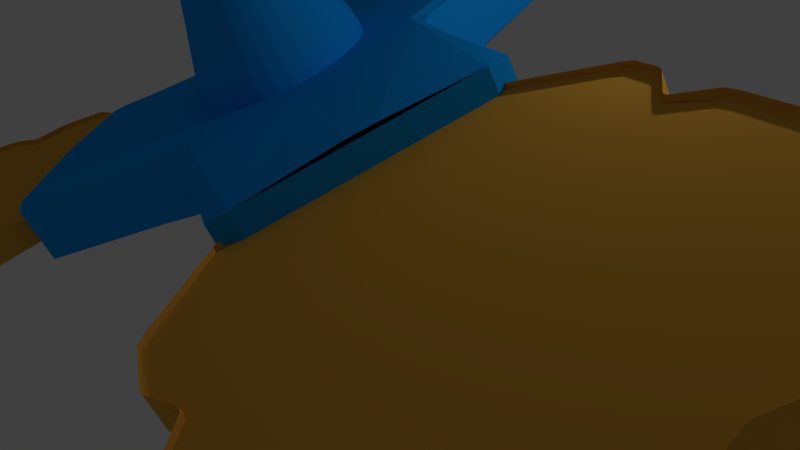# Source: Kreisel_2.blend  (saved by Blender 2.76.0; exported with 4.5.12 LTS)
import bpy
from mathutils import Matrix  # noqa: F401  (used for matrix-valued properties, if any)

bpy.ops.wm.read_factory_settings(use_empty=True)
scene = bpy.context.scene
scene.name = 'Scene'

# ---- collections
col_collection_1 = bpy.data.collections.new('Collection 1'); scene.collection.children.link(col_collection_1)

# ---- materials (node trees are filled in below, after node groups)
mat_material_003 = bpy.data.materials.new('Material.003')
mat_material_003.alpha_threshold = 0.0
mat_material_003.roughness = 0.5
mat_material_002 = bpy.data.materials.new('Material.002')
mat_material_002.alpha_threshold = 0.0
mat_material_002.diffuse_color = (0.007294, 0.3583, 1.0, 1.0)
mat_material_002.roughness = 0.5
mat_material = bpy.data.materials.new('Material')
mat_material.alpha_threshold = 0.0
mat_material.diffuse_color = (0.007, 0.358, 1.0, 1.0)
mat_material.roughness = 0.5
mat_material.line_color = (0.0, 0.0, 0.0, 1.0)

# ---- material node trees
mat_material_003.use_nodes = True; mat_material_003.node_tree.nodes.clear()
_N = mat_material_003.node_tree.nodes; _L = mat_material_003.node_tree.links
n0 = _N.new('ShaderNodeOutputMaterial'); n0.name = 'Material Output'; n0.location = (300, 300)
n1 = _N.new('ShaderNodeBsdfDiffuse'); n1.name = 'Diffuse BSDF'; n1.location = (10, 300)
n1.inputs[0].default_value = (0.8, 0.4083, 0.05533, 1.0)
_L.new(n1.outputs[0], n0.inputs[0])
n0.is_active_output = True

# ---- world
world_world = bpy.data.worlds.new('World'); scene.world = world_world
world_world.color = (0.05088, 0.05088, 0.05088)
world_world.use_sun_shadow = False
world_world.sun_shadow_jitter_overblur = 0.0
world_world.cycles.sampling_method = 'MANUAL'
world_world.cycles.sample_map_resolution = 256

# ---- cameras
cam_camera = bpy.data.cameras.new('Camera')
cam_camera.clip_end = 100.0
cam_camera.lens = 35.0
cam_camera.sensor_width = 32.0
cam_camera.sensor_height = 18.0
cam_camera.ortho_scale = 7.314
cam_camera.dof.focus_distance = 0.0

# ---- lights
light_lamp = bpy.data.lights.new('Lamp', 'POINT')
light_lamp.transmission_factor = 0.0
light_lamp.cutoff_distance = 30.0
light_lamp.energy = 100.0
light_lamp.shadow_buffer_clip_start = 1.001
light_lamp.shadow_soft_size = 0.1
light_lamp.shadow_maximum_resolution = 0.006
light_lamp.use_absolute_resolution = True
light_lamp.cycles.use_multiple_importance_sampling = False

# ---- meshes
me_plane_006 = bpy.data.meshes.new('Plane.006')
me_plane_006.from_pydata([(-3.939, 1.575, 0.0418), (-3.645, 3.045, 0.0722), (-4.258, 2.119, 0.05978), (-3.707, 1.179, 0.0287), (-2.297, 1.518, 0.01457), (-2.213, 2.038, 0.02564), (-3.21, 0.9825, 0.01619), (-3.291, 3.252, 0.07158), (-2.355, 2.293, 0.03396), (-2.558, 2.657, 0.04584), (-2.718, 2.945, 0.05522), (-4.323, 2.647, 0.07341), (-2.532, 2.386, 0.03898), (-3.785, 1.313, 0.03313), (-2.979, 3.072, 0.06235), (-3.771, 1.502, 0.03742), (-4.114, 2.77, 0.07304), (-4.321, 2.473, 0.06922), (-3.909, 2.729, 0.06882), (-3.79, 2.767, 0.06786), (-3.707, 2.883, 0.06932), (-4.255, 2.115, 0.2086), (-3.937, 1.571, 0.1906), (-3.289, 3.248, 0.2204), (-3.642, 3.041, 0.221), (-3.208, 0.9789, 0.165), (-2.294, 1.514, 0.1633), (-3.783, 1.309, 0.1819), (-3.705, 1.175, 0.1775), (-2.21, 2.034, 0.1744), (-2.352, 2.289, 0.1827), (-4.112, 2.766, 0.2218), (-4.321, 2.644, 0.2222), (-2.555, 2.654, 0.1946), (-2.715, 2.941, 0.204), (-2.53, 2.383, 0.1878), (-2.976, 3.068, 0.2111), (-3.769, 1.499, 0.1862), (-4.319, 2.47, 0.218), (-3.906, 2.725, 0.2176), (-3.788, 2.763, 0.2166), (-3.704, 2.88, 0.2181), (-4.256, 2.116, 0.1762), (-3.937, 1.572, 0.1582), (-3.29, 3.249, 0.188), (-3.643, 3.042, 0.1886), (-3.208, 0.9797, 0.1326), (-2.295, 1.515, 0.131), (-3.784, 1.31, 0.1495), (-3.705, 1.176, 0.1451), (-2.211, 2.035, 0.142), (-2.353, 2.29, 0.1504), (-4.113, 2.767, 0.1894), (-4.321, 2.645, 0.1898), (-2.556, 2.655, 0.1622), (-2.716, 2.942, 0.1716), (-2.53, 2.384, 0.1554), (-2.977, 3.069, 0.1788), (-3.769, 1.499, 0.1538), (-4.319, 2.47, 0.1856), (-3.907, 2.726, 0.1852), (-3.788, 2.764, 0.1843), (-3.705, 2.88, 0.1857), (-0.12, 1.0, 0.0), (1.0, 0.002826, 0.0), (0.5108, 1.0, 0.0), (-0.5794, 1.0, 0.0), (-1.0, -0.388, 0.0), (-0.5937, -0.7235, 0.0), (-1.0, 0.6705, 0.0), (1.0, -0.4068, 0.0), (-0.3015, -0.7299, 0.0), (0.1156, -0.7392, 0.0), (0.4447, -0.7465, 0.0), (1.0, 0.7892, 0.0), (-0.1312, -0.624, 0.0), (-0.4239, 1.0, 0.0), (0.6862, -0.5854, 0.0), (-0.2677, 0.892, 0.0), (1.0, 0.5471, 0.0), (0.8485, 0.8754, -9.537e-07), (0.8605, 0.3903, -9.537e-07), (0.8333, 0.2689, -9.537e-07), (0.8917, 0.1382, 0.0), (0.5108, 1.0, 0.1488), (-0.12, 1.0, 0.1488), (1.0, -0.4068, 0.1488), (1.0, 0.002826, 0.1488), (-1.0, 0.6705, 0.1488), (-1.0, -0.388, 0.1488), (-0.4239, 1.0, 0.1488), (-0.5794, 1.0, 0.1488), (-0.5937, -0.7235, 0.1488), (-0.3015, -0.7299, 0.1488), (1.0, 0.5471, 0.1488), (1.0, 0.7892, 0.1488), (0.1156, -0.7392, 0.1488), (0.4447, -0.7465, 0.1488), (-0.1312, -0.624, 0.1488), (0.6862, -0.5854, 0.1488), (-0.2677, 0.892, 0.1488), (0.8485, 0.8754, 0.1488), (0.8605, 0.3903, 0.1488), (0.8333, 0.2689, 0.1488), (0.8917, 0.1382, 0.1488), (0.5108, 1.0, 0.1165), (-0.12, 1.0, 0.1165), (1.0, -0.4068, 0.1165), (1.0, 0.002826, 0.1165), (-1.0, 0.6705, 0.1165), (-1.0, -0.388, 0.1165), (-0.4239, 1.0, 0.1165), (-0.5794, 1.0, 0.1165), (-0.5937, -0.7235, 0.1165), (-0.3015, -0.7299, 0.1165), (1.0, 0.5471, 0.1165), (1.0, 0.7892, 0.1165), (0.1156, -0.7392, 0.1165), (0.4447, -0.7465, 0.1165), (-0.1312, -0.624, 0.1165), (0.6862, -0.5854, 0.1165), (-0.2677, 0.892, 0.1165), (0.8485, 0.8754, 0.1164), (0.8605, 0.3903, 0.1164), (0.8333, 0.2689, 0.1164), (0.8917, 0.1382, 0.1165), (-1.477, 0.1227, -0.08377), (-1.477, 0.1227, 0.2586), (-1.817, -0.4667, -0.08377), (-1.817, -0.4667, 0.2586), (-2.498, -0.4667, -0.08377), (-2.498, -0.4667, 0.2586), (-2.838, 0.1227, -0.08377), (-2.838, 0.1227, 0.2586), (-2.498, 0.7122, -0.08377), (-2.498, 0.7122, 0.2586), (-1.817, 0.7122, -0.08377), (-1.817, 0.7122, 0.2586), (-2.321, -1.339, 0.2586), (-2.321, -1.339, -0.08377), (-3.342, -0.7495, -0.08377), (-3.342, -0.7495, 0.2586), (-2.831, 1.29, -0.08377), (-0.8099, -0.4667, -0.08377), (-0.8099, -0.4667, 0.2586), (-2.831, -1.044, -0.08377), (-0.8099, 0.7122, 0.2586), (-0.8099, 0.7122, -0.08377), (-3.342, 0.9949, 0.2586), (-3.342, 0.9949, -0.08377), (-2.321, 1.584, -0.08377), (-2.321, 1.584, 0.2586), (-2.831, -1.044, 0.2586), (-2.83, 1.289, 0.2586), (-0.8099, 0.1227, -0.08377), (-0.8099, 0.1227, 0.2586), (-2.152, 0.1847, -0.8345), (-2.152, 0.2305, -0.8484), (-2.152, 0.2726, -0.8709), (-2.152, 0.3096, -0.9012), (-2.152, 0.3399, -0.9382), (-2.152, 0.3624, -0.9803), (-2.152, 0.3763, -1.026), (-2.152, 0.381, -1.074), (-2.152, 0.3763, -1.121), (-2.152, 0.3624, -1.167), (-2.152, 0.3399, -1.209), (-2.152, 0.3096, -1.246), (-2.152, 0.2726, -1.276), (-2.152, 0.2305, -1.299), (-2.152, 0.1847, -1.313), (-2.143, 0.1838, -0.8345), (-2.134, 0.2287, -0.8484), (-2.125, 0.27, -0.8709), (-2.118, 0.3063, -0.9012), (-2.112, 0.336, -0.9382), (-2.108, 0.3581, -0.9803), (-2.105, 0.3717, -1.026), (-2.104, 0.3763, -1.074), (-2.105, 0.3717, -1.121), (-2.108, 0.3581, -1.167), (-2.112, 0.336, -1.209), (-2.118, 0.3063, -1.246), (-2.125, 0.27, -1.276), (-2.134, 0.2287, -1.299), (-2.143, 0.1838, -1.313), (-2.134, 0.1811, -0.8345), (-2.116, 0.2234, -0.8484), (-2.1, 0.2623, -0.8709), (-2.086, 0.2964, -0.9012), (-2.074, 0.3245, -0.9382), (-2.066, 0.3453, -0.9803), (-2.06, 0.3581, -1.026), (-2.058, 0.3624, -1.074), (-2.06, 0.3581, -1.121), (-2.066, 0.3453, -1.167), (-2.074, 0.3245, -1.209), (-2.086, 0.2964, -1.246), (-2.1, 0.2623, -1.276), (-2.116, 0.2234, -1.299), (-2.134, 0.1811, -1.313), (-2.125, 0.1767, -0.8345), (-2.1, 0.2147, -0.8484), (-2.077, 0.2498, -0.8709), (-2.056, 0.2805, -0.9012), (-2.039, 0.3057, -0.9382), (-2.027, 0.3245, -0.9803), (-2.019, 0.336, -1.026), (-2.016, 0.3399, -1.074), (-2.019, 0.336, -1.121), (-2.027, 0.3245, -1.167), (-2.039, 0.3057, -1.209), (-2.056, 0.2805, -1.246), (-2.077, 0.2498, -1.276), (-2.1, 0.2147, -1.299), (-2.125, 0.1767, -1.313), (-2.118, 0.1708, -0.8345), (-2.086, 0.2031, -0.8484), (-2.056, 0.2329, -0.8709), (-2.03, 0.2591, -0.9012), (-2.008, 0.2805, -0.9382), (-1.993, 0.2964, -0.9803), (-1.983, 0.3063, -1.026), (-1.979, 0.3096, -1.074), (-1.983, 0.3063, -1.121), (-1.993, 0.2964, -1.167), (-2.008, 0.2805, -1.209), (-2.03, 0.2591, -1.246), (-2.056, 0.2329, -1.276), (-2.086, 0.2031, -1.299), (-2.118, 0.1708, -1.313), (-2.112, 0.1636, -0.8345), (-2.074, 0.189, -0.8484), (-2.039, 0.2124, -0.8709), (-2.008, 0.2329, -0.9012), (-1.983, 0.2498, -0.9382), (-1.964, 0.2623, -0.9803), (-1.953, 0.27, -1.026), (-1.949, 0.2726, -1.074), (-1.953, 0.27, -1.121), (-1.964, 0.2623, -1.167), (-1.983, 0.2498, -1.209), (-2.008, 0.2329, -1.246), (-2.039, 0.2124, -1.276), (-2.074, 0.189, -1.299), (-2.112, 0.1636, -1.313), (-2.108, 0.1554, -0.8345), (-2.066, 0.1729, -0.8484), (-2.027, 0.189, -0.8709), (-1.993, 0.2031, -0.9012), (-1.964, 0.2147, -0.9382), (-1.944, 0.2234, -0.9803), (-1.931, 0.2287, -1.026), (-1.927, 0.2305, -1.074), (-1.931, 0.2287, -1.121), (-1.944, 0.2234, -1.167), (-1.964, 0.2147, -1.209), (-1.993, 0.2031, -1.246), (-2.027, 0.189, -1.276), (-2.066, 0.1729, -1.299), (-2.108, 0.1554, -1.313), (-2.105, 0.1464, -0.8345), (-2.06, 0.1554, -0.8484), (-2.019, 0.1636, -0.8709), (-1.983, 0.1708, -0.9012), (-1.953, 0.1767, -0.9382), (-1.931, 0.1811, -0.9803), (-1.917, 0.1838, -1.026), (-1.913, 0.1847, -1.074), (-1.917, 0.1838, -1.121), (-1.931, 0.1811, -1.167), (-1.953, 0.1767, -1.209), (-1.983, 0.1708, -1.246), (-2.019, 0.1636, -1.276), (-2.06, 0.1554, -1.299), (-2.105, 0.1464, -1.313), (-2.104, 0.1372, -0.8345), (-2.058, 0.1372, -0.8484), (-2.016, 0.1372, -0.8709), (-1.979, 0.1372, -0.9012), (-1.949, 0.1372, -0.9382), (-1.927, 0.1372, -0.9803), (-1.913, 0.1372, -1.026), (-1.908, 0.1372, -1.074), (-1.913, 0.1372, -1.121), (-1.927, 0.1372, -1.167), (-1.949, 0.1372, -1.209), (-1.979, 0.1372, -1.246), (-2.016, 0.1372, -1.276), (-2.058, 0.1372, -1.299), (-2.104, 0.1372, -1.313), (-2.105, 0.1279, -0.8345), (-2.06, 0.119, -0.8484), (-2.019, 0.1107, -0.8709), (-1.983, 0.1035, -0.9012), (-1.953, 0.09761, -0.9382), (-1.931, 0.09321, -0.9803), (-1.917, 0.09051, -1.026), (-1.913, 0.08959, -1.074), (-1.917, 0.09051, -1.121), (-1.931, 0.09321, -1.167), (-1.953, 0.09761, -1.209), (-1.983, 0.1035, -1.246), (-2.019, 0.1107, -1.276), (-2.06, 0.119, -1.299), (-2.105, 0.1279, -1.313), (-2.108, 0.119, -0.8345), (-2.066, 0.1015, -0.8484), (-2.027, 0.08532, -0.8709), (-1.993, 0.07118, -0.9012), (-1.964, 0.05958, -0.9382), (-1.944, 0.05095, -0.9803), (-1.931, 0.04564, -1.026), (-1.927, 0.04385, -1.074), (-1.931, 0.04564, -1.121), (-1.944, 0.05095, -1.167), (-1.964, 0.05958, -1.209), (-1.993, 0.07118, -1.246), (-2.027, 0.08532, -1.276), (-2.066, 0.1015, -1.299), (-2.108, 0.119, -1.313), (-2.112, 0.1107, -0.8345), (-2.074, 0.08532, -0.8484), (-2.039, 0.0619, -0.8709), (-2.008, 0.04137, -0.9012), (-1.983, 0.02453, -0.9382), (-1.964, 0.01201, -0.9803), (-1.953, 0.0043, -1.026), (-1.949, 0.001697, -1.074), (-1.953, 0.0043, -1.121), (-1.964, 0.01201, -1.167), (-1.983, 0.02453, -1.209), (-2.008, 0.04137, -1.246), (-2.039, 0.0619, -1.276), (-2.074, 0.08532, -1.299), (-2.112, 0.1107, -1.313), (-2.118, 0.1035, -0.8345), (-2.086, 0.07118, -0.8484), (-2.056, 0.04137, -0.8709), (-2.03, 0.01525, -0.9012), (-2.008, -0.006196, -0.9382), (-1.993, -0.02213, -0.9803), (-1.983, -0.03194, -1.026), (-1.979, -0.03525, -1.074), (-1.983, -0.03194, -1.121), (-1.993, -0.02213, -1.167), (-2.008, -0.006196, -1.209), (-2.03, 0.01525, -1.246), (-2.056, 0.04137, -1.276), (-2.086, 0.07118, -1.299), (-2.118, 0.1035, -1.313), (-2.125, 0.09761, -0.8345), (-2.1, 0.05958, -0.8484), (-2.077, 0.02453, -0.8709), (-2.056, -0.006196, -0.9012), (-2.039, -0.03141, -0.9382), (-2.027, -0.05014, -0.9803), (-2.019, -0.06168, -1.026), (-2.016, -0.06558, -1.074), (-2.019, -0.06168, -1.121), (-2.027, -0.05014, -1.167), (-2.039, -0.03141, -1.209), (-2.056, -0.006196, -1.246), (-2.077, 0.02453, -1.276), (-2.1, 0.05958, -1.299), (-2.125, 0.09761, -1.313), (-2.134, 0.09321, -0.8345), (-2.116, 0.05095, -0.8484), (-2.1, 0.01201, -0.8709), (-2.086, -0.02213, -0.9012), (-2.074, -0.05014, -0.9382), (-2.066, -0.07096, -0.9803), (-2.06, -0.08378, -1.026), (-2.058, -0.08811, -1.074), (-2.06, -0.08378, -1.121), (-2.066, -0.07096, -1.167), (-2.074, -0.05014, -1.209), (-2.086, -0.02213, -1.246), (-2.1, 0.01201, -1.276), (-2.116, 0.05095, -1.299), (-2.134, 0.09321, -1.313), (-2.143, 0.09051, -0.8345), (-2.134, 0.04564, -0.8484), (-2.125, 0.0043, -0.8709), (-2.118, -0.03194, -0.9012), (-2.112, -0.06168, -0.9382), (-2.108, -0.08378, -0.9803), (-2.105, -0.09739, -1.026), (-2.104, -0.102, -1.074), (-2.105, -0.09739, -1.121), (-2.108, -0.08378, -1.167), (-2.112, -0.06168, -1.209), (-2.118, -0.03194, -1.246), (-2.125, 0.0043, -1.276), (-2.134, 0.04564, -1.299), (-2.143, 0.09051, -1.313), (-2.152, 0.08959, -0.8345), (-2.152, 0.04385, -0.8484), (-2.152, 0.001697, -0.8709), (-2.152, -0.03525, -0.9012), (-2.152, -0.06558, -0.9382), (-2.152, -0.08811, -0.9803), (-2.152, -0.102, -1.026), (-2.152, -0.1067, -1.074), (-2.152, -0.102, -1.121), (-2.152, -0.08811, -1.167), (-2.152, -0.06558, -1.209), (-2.152, -0.03525, -1.246), (-2.152, 0.001697, -1.276), (-2.152, 0.04385, -1.299), (-2.152, 0.08959, -1.313), (-2.161, 0.09051, -0.8345), (-2.17, 0.04564, -0.8484), (-2.178, 0.0043, -0.8709), (-2.185, -0.03194, -0.9012), (-2.191, -0.06168, -0.9382), (-2.196, -0.08378, -0.9803), (-2.198, -0.09739, -1.026), (-2.199, -0.102, -1.074), (-2.198, -0.09739, -1.121), (-2.196, -0.08378, -1.167), (-2.191, -0.06168, -1.209), (-2.185, -0.03194, -1.246), (-2.178, 0.0043, -1.276), (-2.17, 0.04564, -1.299), (-2.161, 0.09051, -1.313), (-2.17, 0.09321, -0.8345), (-2.188, 0.05095, -0.8484), (-2.204, 0.01201, -0.8709), (-2.218, -0.02213, -0.9012), (-2.229, -0.05014, -0.9382), (-2.238, -0.07096, -0.9803), (-2.243, -0.08378, -1.026), (-2.245, -0.08811, -1.074), (-2.243, -0.08378, -1.121), (-2.238, -0.07096, -1.167), (-2.229, -0.05014, -1.209), (-2.218, -0.02213, -1.246), (-2.204, 0.01201, -1.276), (-2.188, 0.05095, -1.299), (-2.17, 0.09321, -1.313), (-2.178, 0.09761, -0.8345), (-2.204, 0.05958, -0.8484), (-2.227, 0.02453, -0.8709), (-2.248, -0.006195, -0.9012), (-2.264, -0.03141, -0.9382), (-2.277, -0.05014, -0.9803), (-2.285, -0.06168, -1.026), (-2.287, -0.06558, -1.074), (-2.285, -0.06168, -1.121), (-2.277, -0.05014, -1.167), (-2.264, -0.03141, -1.209), (-2.248, -0.006195, -1.246), (-2.227, 0.02453, -1.276), (-2.204, 0.05958, -1.299), (-2.178, 0.09761, -1.313), (-2.185, 0.1035, -0.8345), (-2.218, 0.07118, -0.8484), (-2.248, 0.04137, -0.8709), (-2.274, 0.01525, -0.9012), (-2.295, -0.006195, -0.9382), (-2.311, -0.02213, -0.9803), (-2.321, -0.03194, -1.026), (-2.324, -0.03525, -1.074), (-2.321, -0.03194, -1.121), (-2.311, -0.02213, -1.167), (-2.295, -0.006195, -1.209), (-2.274, 0.01525, -1.246), (-2.248, 0.04137, -1.276), (-2.218, 0.07118, -1.299), (-2.185, 0.1035, -1.313), (-2.191, 0.1107, -0.8345), (-2.229, 0.08532, -0.8484), (-2.264, 0.0619, -0.8709), (-2.295, 0.04137, -0.9012), (-2.32, 0.02453, -0.9382), (-2.339, 0.01201, -0.9803), (-2.351, 0.0043, -1.026), (-2.355, 0.001697, -1.074), (-2.351, 0.0043, -1.121), (-2.339, 0.01201, -1.167), (-2.32, 0.02453, -1.209), (-2.295, 0.04137, -1.246), (-2.264, 0.0619, -1.276), (-2.229, 0.08532, -1.299), (-2.191, 0.1107, -1.313), (-2.152, 0.1372, -1.317), (-2.196, 0.119, -0.8345), (-2.238, 0.1015, -0.8484), (-2.277, 0.08532, -0.8709), (-2.311, 0.07118, -0.9012), (-2.339, 0.05958, -0.9382), (-2.36, 0.05095, -0.9803), (-2.373, 0.04564, -1.026), (-2.377, 0.04385, -1.074), (-2.373, 0.04564, -1.121), (-2.36, 0.05095, -1.167), (-2.339, 0.05958, -1.209), (-2.311, 0.07118, -1.246), (-2.277, 0.08532, -1.276), (-2.238, 0.1015, -1.299), (-2.196, 0.119, -1.313), (-2.198, 0.1279, -0.8345), (-2.243, 0.119, -0.8484), (-2.285, 0.1107, -0.8709), (-2.321, 0.1035, -0.9012), (-2.351, 0.09761, -0.9382), (-2.373, 0.09321, -0.9803), (-2.386, 0.09051, -1.026), (-2.391, 0.08959, -1.074), (-2.386, 0.09051, -1.121), (-2.373, 0.09321, -1.167), (-2.351, 0.09761, -1.209), (-2.321, 0.1035, -1.246), (-2.285, 0.1107, -1.276), (-2.243, 0.119, -1.299), (-2.198, 0.1279, -1.313), (-2.199, 0.1372, -0.8345), (-2.245, 0.1372, -0.8484), (-2.287, 0.1372, -0.8709), (-2.324, 0.1372, -0.9012), (-2.355, 0.1372, -0.9382), (-2.377, 0.1372, -0.9803), (-2.391, 0.1372, -1.026), (-2.396, 0.1372, -1.074), (-2.391, 0.1372, -1.121), (-2.377, 0.1372, -1.167), (-2.355, 0.1372, -1.209), (-2.324, 0.1372, -1.246), (-2.287, 0.1372, -1.276), (-2.245, 0.1372, -1.299), (-2.199, 0.1372, -1.313), (-2.198, 0.1464, -0.8345), (-2.243, 0.1554, -0.8484), (-2.285, 0.1636, -0.8709), (-2.321, 0.1708, -0.9012), (-2.351, 0.1767, -0.9382), (-2.373, 0.1811, -0.9803), (-2.386, 0.1838, -1.026), (-2.391, 0.1847, -1.074), (-2.386, 0.1838, -1.121), (-2.373, 0.1811, -1.167), (-2.351, 0.1767, -1.209), (-2.321, 0.1708, -1.246), (-2.285, 0.1636, -1.276), (-2.243, 0.1554, -1.299), (-2.198, 0.1464, -1.313), (-2.196, 0.1554, -0.8345), (-2.238, 0.1729, -0.8484), (-2.277, 0.189, -0.8709), (-2.311, 0.2031, -0.9012), (-2.339, 0.2147, -0.9382), (-2.36, 0.2234, -0.9803), (-2.373, 0.2287, -1.026), (-2.377, 0.2305, -1.074), (-2.373, 0.2287, -1.121), (-2.36, 0.2234, -1.167), (-2.339, 0.2147, -1.209), (-2.311, 0.2031, -1.246), (-2.277, 0.189, -1.276), (-2.238, 0.1729, -1.299), (-2.196, 0.1554, -1.313), (-2.191, 0.1636, -0.8345), (-2.229, 0.189, -0.8484), (-2.264, 0.2124, -0.8709), (-2.295, 0.2329, -0.9012), (-2.32, 0.2498, -0.9382), (-2.339, 0.2623, -0.9803), (-2.351, 0.27, -1.026), (-2.355, 0.2726, -1.074), (-2.351, 0.27, -1.121), (-2.339, 0.2623, -1.167), (-2.32, 0.2498, -1.209), (-2.295, 0.2329, -1.246), (-2.264, 0.2124, -1.276), (-2.229, 0.189, -1.299), (-2.191, 0.1636, -1.313), (-2.185, 0.1708, -0.8345), (-2.218, 0.2031, -0.8484), (-2.248, 0.2329, -0.8709), (-2.274, 0.2591, -0.9012), (-2.295, 0.2805, -0.9382), (-2.311, 0.2964, -0.9803), (-2.321, 0.3063, -1.026), (-2.324, 0.3096, -1.074), (-2.321, 0.3063, -1.121), (-2.311, 0.2964, -1.167), (-2.295, 0.2805, -1.209), (-2.274, 0.2591, -1.246), (-2.248, 0.2329, -1.276), (-2.218, 0.2031, -1.299), (-2.185, 0.1708, -1.313), (-2.178, 0.1767, -0.8345), (-2.204, 0.2147, -0.8484), (-2.227, 0.2498, -0.8709), (-2.248, 0.2805, -0.9012), (-2.264, 0.3057, -0.9382), (-2.277, 0.3245, -0.9803), (-2.285, 0.336, -1.026), (-2.287, 0.3399, -1.074), (-2.285, 0.336, -1.121), (-2.277, 0.3245, -1.167), (-2.264, 0.3057, -1.209), (-2.248, 0.2805, -1.246), (-2.227, 0.2498, -1.276), (-2.204, 0.2147, -1.299), (-2.178, 0.1767, -1.313), (-2.152, 0.1372, -0.8298), (-2.17, 0.1811, -0.8345), (-2.188, 0.2234, -0.8484), (-2.204, 0.2623, -0.8709), (-2.218, 0.2964, -0.9012), (-2.229, 0.3245, -0.9382), (-2.238, 0.3453, -0.9803), (-2.243, 0.3581, -1.026), (-2.245, 0.3624, -1.074), (-2.243, 0.3581, -1.121), (-2.238, 0.3453, -1.167), (-2.229, 0.3245, -1.209), (-2.218, 0.2964, -1.246), (-2.204, 0.2623, -1.276), (-2.188, 0.2234, -1.299), (-2.17, 0.1811, -1.313), (-2.161, 0.1838, -0.8345), (-2.17, 0.2287, -0.8484), (-2.178, 0.27, -0.8709), (-2.185, 0.3063, -0.9012), (-2.191, 0.336, -0.9382), (-2.196, 0.3581, -0.9803), (-2.198, 0.3717, -1.026), (-2.199, 0.3763, -1.074), (-2.198, 0.3717, -1.121), (-2.196, 0.3581, -1.167), (-2.191, 0.336, -1.209), (-2.185, 0.3063, -1.246), (-2.178, 0.27, -1.276), (-2.17, 0.2287, -1.299), (-2.161, 0.1838, -1.313), (-1.905, 0.1372, -1.024), (-1.91, 0.1853, -1.024), (-1.924, 0.2316, -1.024), (-1.947, 0.2743, -1.024), (-1.977, 0.3117, -1.024), (-2.015, 0.3424, -1.024), (-2.057, 0.3653, -1.024), (-2.104, 0.3793, -1.024), (-2.152, 0.3841, -1.024), (-2.2, 0.3793, -1.024), (-2.246, 0.3653, -1.024), (-2.289, 0.3424, -1.024), (-2.326, 0.3117, -1.024), (-2.357, 0.2743, -1.024), (-2.38, 0.2316, -1.024), (-2.394, 0.1853, -1.024), (-2.399, 0.1372, -1.024), (-2.394, 0.08899, -1.024), (-2.38, 0.04268, -1.024), (-2.357, -8.076e-06, -1.024), (-2.326, -0.03742, -1.024), (-2.289, -0.06813, -1.024), (-2.246, -0.09094, -1.024), (-2.2, -0.105, -1.024), (-2.152, -0.1097, -1.024), (-2.104, -0.105, -1.024), (-2.057, -0.09094, -1.024), (-2.015, -0.06813, -1.024), (-1.977, -0.03742, -1.024), (-1.947, -7.674e-06, -1.024), (-1.924, 0.04268, -1.024), (-1.91, 0.08899, -1.024), (-1.91, 0.1853, -0.7837), (-1.905, 0.1372, -0.7837), (-1.924, 0.2316, -0.7837), (-1.947, 0.2743, -0.7837), (-1.977, 0.3117, -0.7837), (-2.015, 0.3424, -0.7837), (-2.057, 0.3653, -0.7837), (-2.104, 0.3793, -0.7837), (-2.152, 0.3841, -0.7837), (-2.2, 0.3793, -0.7837), (-2.246, 0.3653, -0.7837), (-2.289, 0.3424, -0.7837), (-2.326, 0.3117, -0.7837), (-2.357, 0.2743, -0.7837), (-2.38, 0.2316, -0.7837), (-2.394, 0.1853, -0.7837), (-2.399, 0.1372, -0.7837), (-2.394, 0.08899, -0.7837), (-2.38, 0.04268, -0.7837), (-2.357, -8.062e-06, -0.7837), (-2.326, -0.03742, -0.7837), (-2.289, -0.06813, -0.7837), (-2.246, -0.09094, -0.7837), (-2.2, -0.105, -0.7837), (-2.152, -0.1097, -0.7837), (-2.104, -0.105, -0.7837), (-2.057, -0.09094, -0.7837), (-2.015, -0.06813, -0.7837), (-1.977, -0.03742, -0.7837), (-1.947, -7.659e-06, -0.7837), (-1.924, 0.04268, -0.7837), (-1.91, 0.08899, -0.7837), (-1.756, 0.216, -0.1586), (-1.748, 0.1372, -0.1586), (-1.779, 0.2918, -0.1586), (-1.816, 0.3616, -0.1586), (-1.866, 0.4228, -0.1586), (-1.927, 0.4731, -0.1586), (-1.997, 0.5104, -0.1586), (-2.073, 0.5334, -0.1586), (-2.152, 0.5411, -0.1586), (-2.231, 0.5334, -0.1586), (-2.306, 0.5104, -0.1586), (-2.376, 0.4731, -0.1586), (-2.437, 0.4228, -0.1586), (-2.488, 0.3616, -0.1586), (-2.525, 0.2918, -0.1586), (-2.548, 0.216, -0.1586), (-2.556, 0.1372, -0.1586), (-2.548, 0.05835, -0.1586), (-2.525, -0.01744, -0.1586), (-2.488, -0.08728, -0.1586), (-2.437, -0.1485, -0.1586), (-2.376, -0.1987, -0.1586), (-2.306, -0.2361, -0.1586), (-2.231, -0.2591, -0.1586), (-2.152, -0.2668, -0.1586), (-2.073, -0.2591, -0.1586), (-1.997, -0.2361, -0.1586), (-1.927, -0.1987, -0.1586), (-1.866, -0.1485, -0.1586), (-1.816, -0.08728, -0.1586), (-1.779, -0.01744, -0.1586), (-1.756, 0.05835, -0.1586), (-1.756, 0.216, 0.3377), (-1.748, 0.1372, 0.3377), (-1.779, 0.2918, 0.3377), (-1.816, 0.3616, 0.3377), (-1.866, 0.4228, 0.3377), (-1.927, 0.4731, 0.3377), (-1.997, 0.5104, 0.3377), (-2.073, 0.5334, 0.3377), (-2.152, 0.5411, 0.3377), (-2.231, 0.5334, 0.3377), (-2.306, 0.5104, 0.3377), (-2.376, 0.4731, 0.3377), (-2.437, 0.4228, 0.3377), (-2.488, 0.3616, 0.3377), (-2.525, 0.2918, 0.3377), (-2.548, 0.216, 0.3377), (-2.556, 0.1372, 0.3377), (-2.548, 0.05835, 0.3377), (-2.525, -0.01744, 0.3377), (-2.488, -0.08728, 0.3377), (-2.437, -0.1485, 0.3377), (-2.376, -0.1987, 0.3377), (-2.306, -0.2361, 0.3377), (-2.231, -0.2591, 0.3377), (-2.152, -0.2668, 0.3377), (-2.073, -0.2591, 0.3377), (-1.997, -0.2361, 0.3377), (-1.927, -0.1987, 0.3377), (-1.866, -0.1485, 0.3377), (-1.816, -0.08728, 0.3377), (-1.779, -0.01744, 0.3377), (-1.756, 0.05835, 0.3377), (-1.904, 0.1865, 0.7816), (-1.899, 0.1372, 0.7816), (-1.918, 0.2339, 0.7816), (-1.942, 0.2776, 0.7816), (-1.973, 0.3159, 0.7816), (-2.011, 0.3474, 0.7816), (-2.055, 0.3707, 0.7816), (-2.102, 0.3851, 0.7816), (-2.152, 0.39, 0.7816), (-2.201, 0.3851, 0.7816), (-2.249, 0.3707, 0.7816), (-2.292, 0.3474, 0.7816), (-2.331, 0.3159, 0.7816), (-2.362, 0.2776, 0.7816), (-2.385, 0.2339, 0.7816), (-2.4, 0.1865, 0.7816), (-2.405, 0.1372, 0.7816), (-2.4, 0.08784, 0.7816), (-2.385, 0.04041, 0.7816), (-2.362, -0.003303, 0.7816), (-2.331, -0.04162, 0.7816), (-2.292, -0.07306, 0.7816), (-2.249, -0.09642, 0.7816), (-2.201, -0.1108, 0.7816), (-2.152, -0.1157, 0.7816), (-2.102, -0.1108, 0.7816), (-2.055, -0.09642, 0.7816), (-2.011, -0.07306, 0.7816), (-1.973, -0.04162, 0.7816), (-1.942, -0.003303, 0.7816), (-1.918, 0.04041, 0.7816), (-1.904, 0.08784, 0.7816), (-2.106, 0.1463, 2.184), (-2.105, 0.1372, 2.184), (-2.108, 0.1551, 2.184), (-2.113, 0.1632, 2.184), (-2.119, 0.1704, 2.184), (-2.126, 0.1762, 2.184), (-2.134, 0.1805, 2.184), (-2.143, 0.1832, 2.184), (-2.152, 0.1841, 2.184), (-2.161, 0.1832, 2.184), (-2.17, 0.1805, 2.184), (-2.178, 0.1762, 2.184), (-2.185, 0.1704, 2.184), (-2.191, 0.1632, 2.184), (-2.195, 0.1551, 2.184), (-2.198, 0.1463, 2.184), (-2.199, 0.1372, 2.184), (-2.198, 0.128, 2.184), (-2.195, 0.1192, 2.184), (-2.191, 0.1111, 2.184), (-2.185, 0.104, 2.184), (-2.178, 0.09812, 2.184), (-2.17, 0.09378, 2.184), (-2.161, 0.09111, 2.184), (-2.152, 0.09021, 2.184), (-2.143, 0.09111, 2.184), (-2.134, 0.09378, 2.184), (-2.126, 0.09812, 2.184), (-2.119, 0.104, 2.184), (-2.113, 0.1111, 2.184), (-2.108, 0.1192, 2.184), (-2.106, 0.128, 2.184), (-2.489, -2.117, 0.01068), (-3.905, -2.609, 0.01068), (-2.796, -2.668, 0.01068), (-2.265, -1.716, 0.01068), (-3.271, -0.6722, 0.01068), (-3.762, -0.8633, 0.01068), (-2.347, -1.188, 0.01068), (-4.263, -2.409, 0.01068), (-3.91, -1.115, 0.01068), (-4.122, -1.475, 0.01068), (-4.289, -1.759, 0.01068), (-3.219, -2.992, 0.01068), (-3.901, -1.316, 0.01068), (-2.34, -1.852, 0.01068), (-4.266, -2.048, 0.01068), (-2.511, -1.936, 0.01068), (-3.43, -2.874, 0.01068), (-3.07, -2.902, 0.01068), (-3.499, -2.676, 0.01068), (-3.592, -2.593, 0.01068), (-3.734, -2.58, 0.01068), (-2.796, -2.668, 0.1595), (-2.489, -2.117, 0.1595), (-4.263, -2.409, 0.1595), (-3.905, -2.609, 0.1595), (-2.347, -1.188, 0.1595), (-3.271, -0.6722, 0.1595), (-2.34, -1.852, 0.1595), (-2.265, -1.716, 0.1595), (-3.762, -0.8633, 0.1595), (-3.91, -1.115, 0.1595), (-3.43, -2.874, 0.1595), (-3.219, -2.992, 0.1595), (-4.122, -1.475, 0.1595), (-4.289, -1.759, 0.1595), (-3.901, -1.316, 0.1595), (-4.266, -2.048, 0.1595), (-2.511, -1.936, 0.1595), (-3.07, -2.902, 0.1595), (-3.499, -2.676, 0.1595), (-3.592, -2.593, 0.1595), (-3.734, -2.58, 0.1595), (-2.796, -2.668, 0.1271), (-2.489, -2.117, 0.1271), (-4.263, -2.409, 0.1271), (-3.905, -2.609, 0.1271), (-2.347, -1.188, 0.1271), (-3.271, -0.6722, 0.1271), (-2.34, -1.852, 0.1271), (-2.265, -1.716, 0.1271), (-3.762, -0.8633, 0.1271), (-3.91, -1.115, 0.1271), (-3.43, -2.874, 0.1271), (-3.219, -2.992, 0.1271), (-4.122, -1.475, 0.1271), (-4.289, -1.759, 0.1271), (-3.901, -1.316, 0.1271), (-4.266, -2.048, 0.1271), (-2.511, -1.936, 0.1271), (-3.07, -2.902, 0.1271), (-3.499, -2.676, 0.1271), (-3.592, -2.593, 0.1271), (-3.734, -2.58, 0.1271)], [], [(5, 4, 6, 3, 13, 15, 0, 2, 17, 11, 16, 18, 19, 20, 1, 7, 14, 10, 9, 12, 8), (41, 40, 61, 62), (16, 11, 32, 31), (2, 0, 22, 21), (17, 2, 21, 38), (9, 10, 34, 33), (7, 1, 24, 23), (11, 17, 38, 32), (8, 12, 35, 30), (6, 4, 26, 25), (18, 16, 31, 39), (12, 9, 33, 35), (13, 3, 28, 27), (19, 18, 39, 40), (10, 14, 36, 34), (4, 5, 29, 26), (20, 19, 40, 41), (14, 7, 23, 36), (3, 6, 25, 28), (1, 20, 41, 24), (15, 13, 27, 37), (5, 8, 30, 29), (0, 15, 37, 22), (50, 51, 56, 54, 55, 57, 44, 45, 62, 61, 60, 52, 53, 59, 42, 43, 58, 48, 49, 46, 47), (36, 23, 44, 57), (28, 25, 46, 49), (24, 41, 62, 45), (37, 27, 48, 58), (29, 30, 51, 50), (22, 37, 58, 43), (31, 32, 53, 52), (21, 22, 43, 42), (38, 21, 42, 59), (33, 34, 55, 54), (23, 24, 45, 44), (32, 38, 59, 53), (30, 35, 56, 51), (25, 26, 47, 46), (39, 31, 52, 60), (35, 33, 54, 56), (27, 28, 49, 48), (40, 39, 60, 61), (34, 36, 57, 55), (26, 29, 50, 47), (68, 67, 69, 66, 76, 78, 63, 65, 80, 74, 79, 81, 82, 83, 64, 70, 77, 73, 72, 75, 71), (104, 103, 124, 125), (79, 74, 95, 94), (65, 63, 85, 84), (80, 65, 84, 101), (72, 73, 97, 96), (70, 64, 87, 86), (74, 80, 101, 95), (71, 75, 98, 93), (69, 67, 89, 88), (81, 79, 94, 102), (75, 72, 96, 98), (76, 66, 91, 90), (82, 81, 102, 103), (73, 77, 99, 97), (67, 68, 92, 89), (83, 82, 103, 104), (77, 70, 86, 99), (66, 69, 88, 91), (64, 83, 104, 87), (78, 76, 90, 100), (68, 71, 93, 92), (63, 78, 100, 85), (113, 114, 119, 117, 118, 120, 107, 108, 125, 124, 123, 115, 116, 122, 105, 106, 121, 111, 112, 109, 110), (99, 86, 107, 120), (91, 88, 109, 112), (87, 104, 125, 108), (100, 90, 111, 121), (92, 93, 114, 113), (85, 100, 121, 106), (94, 95, 116, 115), (84, 85, 106, 105), (101, 84, 105, 122), (96, 97, 118, 117), (86, 87, 108, 107), (95, 101, 122, 116), (93, 98, 119, 114), (88, 89, 110, 109), (102, 94, 115, 123), (98, 96, 117, 119), (90, 91, 112, 111), (103, 102, 123, 124), (97, 99, 120, 118), (89, 92, 113, 110), (129, 128, 143, 144), (128, 129, 138, 139), (129, 127, 137, 135, 133, 131), (135, 137, 151, 153), (126, 128, 130, 132, 134, 136), (150, 149, 148, 151), (130, 128, 139, 145), (133, 132, 140, 141), (132, 130, 145, 140), (129, 131, 152, 138), (146, 144, 143, 147), (136, 137, 146, 147), (133, 135, 153, 148), (137, 136, 150, 151), (132, 133, 148, 149), (134, 132, 149, 142), (136, 134, 142, 150), (139, 138, 141, 140), (131, 133, 141, 152), (128, 126, 154, 143), (127, 129, 144, 155), (126, 136, 147, 154), (137, 127, 155, 146), (163, 162, 177, 178), (164, 163, 178, 179), (157, 156, 171, 172), (165, 164, 179, 180), (158, 157, 172, 173), (166, 165, 180, 181), (159, 158, 173, 174), (167, 166, 181, 182), (160, 159, 174, 175), (168, 167, 182, 183), (161, 160, 175, 176), (169, 168, 183, 184), (162, 161, 176, 177), (170, 169, 184, 185), (184, 183, 198, 199), (177, 176, 191, 192), (185, 184, 199, 200), (178, 177, 192, 193), (179, 178, 193, 194), (172, 171, 186, 187), (180, 179, 194, 195), (173, 172, 187, 188), (181, 180, 195, 196), (174, 173, 188, 189), (182, 181, 196, 197), (175, 174, 189, 190), (183, 182, 197, 198), (176, 175, 190, 191), (196, 195, 210, 211), (189, 188, 203, 204), (197, 196, 211, 212), (190, 189, 204, 205), (198, 197, 212, 213), (191, 190, 205, 206), (199, 198, 213, 214), (192, 191, 206, 207), (200, 199, 214, 215), (193, 192, 207, 208), (194, 193, 208, 209), (187, 186, 201, 202), (195, 194, 209, 210), (188, 187, 202, 203), (215, 214, 229, 230), (208, 207, 222, 223), (209, 208, 223, 224), (202, 201, 216, 217), (210, 209, 224, 225), (203, 202, 217, 218), (211, 210, 225, 226), (204, 203, 218, 219), (212, 211, 226, 227), (205, 204, 219, 220), (213, 212, 227, 228), (206, 205, 220, 221), (214, 213, 228, 229), (207, 206, 221, 222), (219, 218, 233, 234), (227, 226, 241, 242), (220, 219, 234, 235), (228, 227, 242, 243), (221, 220, 235, 236), (229, 228, 243, 244), (222, 221, 236, 237), (230, 229, 244, 245), (223, 222, 237, 238), (224, 223, 238, 239), (217, 216, 231, 232), (225, 224, 239, 240), (218, 217, 232, 233), (226, 225, 240, 241), (238, 237, 252, 253), (239, 238, 253, 254), (232, 231, 246, 247), (240, 239, 254, 255), (233, 232, 247, 248), (241, 240, 255, 256), (234, 233, 248, 249), (242, 241, 256, 257), (235, 234, 249, 250), (243, 242, 257, 258), (236, 235, 250, 251), (244, 243, 258, 259), (237, 236, 251, 252), (245, 244, 259, 260), (257, 256, 271, 272), (250, 249, 264, 265), (258, 257, 272, 273), (251, 250, 265, 266), (259, 258, 273, 274), (252, 251, 266, 267), (260, 259, 274, 275), (253, 252, 267, 268), (254, 253, 268, 269), (247, 246, 261, 262), (255, 254, 269, 270), (248, 247, 262, 263), (256, 255, 270, 271), (249, 248, 263, 264), (269, 268, 283, 284), (262, 261, 276, 277), (270, 269, 284, 285), (263, 262, 277, 278), (271, 270, 285, 286), (264, 263, 278, 279), (272, 271, 286, 287), (265, 264, 279, 280), (273, 272, 287, 288), (266, 265, 280, 281), (274, 273, 288, 289), (267, 266, 281, 282), (275, 274, 289, 290), (268, 267, 282, 283), (280, 279, 294, 295), (288, 287, 302, 303), (281, 280, 295, 296), (289, 288, 303, 304), (282, 281, 296, 297), (290, 289, 304, 305), (283, 282, 297, 298), (284, 283, 298, 299), (277, 276, 291, 292), (285, 284, 299, 300), (278, 277, 292, 293), (286, 285, 300, 301), (279, 278, 293, 294), (287, 286, 301, 302), (299, 298, 313, 314), (292, 291, 306, 307), (300, 299, 314, 315), (293, 292, 307, 308), (301, 300, 315, 316), (294, 293, 308, 309), (302, 301, 316, 317), (295, 294, 309, 310), (303, 302, 317, 318), (296, 295, 310, 311), (304, 303, 318, 319), (297, 296, 311, 312), (305, 304, 319, 320), (298, 297, 312, 313), (318, 317, 332, 333), (311, 310, 325, 326), (319, 318, 333, 334), (312, 311, 326, 327), (320, 319, 334, 335), (313, 312, 327, 328), (314, 313, 328, 329), (307, 306, 321, 322), (315, 314, 329, 330), (308, 307, 322, 323), (316, 315, 330, 331), (309, 308, 323, 324), (317, 316, 331, 332), (310, 309, 324, 325), (330, 329, 344, 345), (323, 322, 337, 338), (331, 330, 345, 346), (324, 323, 338, 339), (332, 331, 346, 347), (325, 324, 339, 340), (333, 332, 347, 348), (326, 325, 340, 341), (334, 333, 348, 349), (327, 326, 341, 342), (335, 334, 349, 350), (328, 327, 342, 343), (329, 328, 343, 344), (322, 321, 336, 337), (349, 348, 363, 364), (342, 341, 356, 357), (350, 349, 364, 365), (343, 342, 357, 358), (344, 343, 358, 359), (337, 336, 351, 352), (345, 344, 359, 360), (338, 337, 352, 353), (346, 345, 360, 361), (339, 338, 353, 354), (347, 346, 361, 362), (340, 339, 354, 355), (348, 347, 362, 363), (341, 340, 355, 356), (353, 352, 367, 368), (361, 360, 375, 376), (354, 353, 368, 369), (362, 361, 376, 377), (355, 354, 369, 370), (363, 362, 377, 378), (356, 355, 370, 371), (364, 363, 378, 379), (357, 356, 371, 372), (365, 364, 379, 380), (358, 357, 372, 373), (359, 358, 373, 374), (352, 351, 366, 367), (360, 359, 374, 375), (372, 371, 386, 387), (380, 379, 394, 395), (373, 372, 387, 388), (374, 373, 388, 389), (367, 366, 381, 382), (375, 374, 389, 390), (368, 367, 382, 383), (376, 375, 390, 391), (369, 368, 383, 384), (377, 376, 391, 392), (370, 369, 384, 385), (378, 377, 392, 393), (371, 370, 385, 386), (379, 378, 393, 394), (391, 390, 405, 406), (384, 383, 398, 399), (392, 391, 406, 407), (385, 384, 399, 400), (393, 392, 407, 408), (386, 385, 400, 401), (394, 393, 408, 409), (387, 386, 401, 402), (395, 394, 409, 410), (388, 387, 402, 403), (389, 388, 403, 404), (382, 381, 396, 397), (390, 389, 404, 405), (383, 382, 397, 398), (410, 409, 424, 425), (403, 402, 417, 418), (404, 403, 418, 419), (397, 396, 411, 412), (405, 404, 419, 420), (398, 397, 412, 413), (406, 405, 420, 421), (399, 398, 413, 414), (407, 406, 421, 422), (400, 399, 414, 415), (408, 407, 422, 423), (401, 400, 415, 416), (409, 408, 423, 424), (402, 401, 416, 417), (414, 413, 428, 429), (422, 421, 436, 437), (415, 414, 429, 430), (423, 422, 437, 438), (416, 415, 430, 431), (424, 423, 438, 439), (417, 416, 431, 432), (425, 424, 439, 440), (418, 417, 432, 433), (419, 418, 433, 434), (412, 411, 426, 427), (420, 419, 434, 435), (413, 412, 427, 428), (421, 420, 435, 436), (433, 432, 447, 448), (434, 433, 448, 449), (427, 426, 441, 442), (435, 434, 449, 450), (428, 427, 442, 443), (436, 435, 450, 451), (429, 428, 443, 444), (437, 436, 451, 452), (430, 429, 444, 445), (438, 437, 452, 453), (431, 430, 445, 446), (439, 438, 453, 454), (432, 431, 446, 447), (440, 439, 454, 455), (452, 451, 466, 467), (445, 444, 459, 460), (453, 452, 467, 468), (446, 445, 460, 461), (454, 453, 468, 469), (447, 446, 461, 462), (455, 454, 469, 470), (448, 447, 462, 463), (449, 448, 463, 464), (442, 441, 456, 457), (450, 449, 464, 465), (443, 442, 457, 458), (451, 450, 465, 466), (444, 443, 458, 459), (464, 463, 478, 479), (457, 456, 471, 472), (465, 464, 479, 480), (458, 457, 472, 473), (466, 465, 480, 481), (459, 458, 473, 474), (467, 466, 481, 482), (460, 459, 474, 475), (468, 467, 482, 483), (461, 460, 475, 476), (469, 468, 483, 484), (462, 461, 476, 477), (470, 469, 484, 485), (463, 462, 477, 478), (483, 482, 498, 499), (476, 475, 491, 492), (484, 483, 499, 500), (477, 476, 492, 493), (485, 484, 500, 501), (478, 477, 493, 494), (479, 478, 494, 495), (472, 471, 487, 488), (480, 479, 495, 496), (473, 472, 488, 489), (481, 480, 496, 497), (474, 473, 489, 490), (482, 481, 497, 498), (475, 474, 490, 491), (488, 487, 502, 503), (496, 495, 510, 511), (489, 488, 503, 504), (497, 496, 511, 512), (490, 489, 504, 505), (498, 497, 512, 513), (491, 490, 505, 506), (499, 498, 513, 514), (492, 491, 506, 507), (500, 499, 514, 515), (493, 492, 507, 508), (501, 500, 515, 516), (494, 493, 508, 509), (495, 494, 509, 510), (507, 506, 521, 522), (515, 514, 529, 530), (508, 507, 522, 523), (516, 515, 530, 531), (509, 508, 523, 524), (510, 509, 524, 525), (503, 502, 517, 518), (511, 510, 525, 526), (504, 503, 518, 519), (512, 511, 526, 527), (505, 504, 519, 520), (513, 512, 527, 528), (506, 505, 520, 521), (514, 513, 528, 529), (526, 525, 540, 541), (519, 518, 533, 534), (527, 526, 541, 542), (520, 519, 534, 535), (528, 527, 542, 543), (521, 520, 535, 536), (529, 528, 543, 544), (522, 521, 536, 537), (530, 529, 544, 545), (523, 522, 537, 538), (531, 530, 545, 546), (524, 523, 538, 539), (525, 524, 539, 540), (518, 517, 532, 533), (545, 544, 559, 560), (538, 537, 552, 553), (546, 545, 560, 561), (539, 538, 553, 554), (540, 539, 554, 555), (533, 532, 547, 548), (541, 540, 555, 556), (534, 533, 548, 549), (542, 541, 556, 557), (535, 534, 549, 550), (543, 542, 557, 558), (536, 535, 550, 551), (544, 543, 558, 559), (537, 536, 551, 552), (549, 548, 563, 564), (557, 556, 571, 572), (550, 549, 564, 565), (558, 557, 572, 573), (551, 550, 565, 566), (559, 558, 573, 574), (552, 551, 566, 567), (560, 559, 574, 575), (553, 552, 567, 568), (561, 560, 575, 576), (554, 553, 568, 569), (555, 554, 569, 570), (548, 547, 562, 563), (556, 555, 570, 571), (568, 567, 582, 583), (576, 575, 590, 591), (569, 568, 583, 584), (570, 569, 584, 585), (563, 562, 577, 578), (571, 570, 585, 586), (564, 563, 578, 579), (572, 571, 586, 587), (565, 564, 579, 580), (573, 572, 587, 588), (566, 565, 580, 581), (574, 573, 588, 589), (567, 566, 581, 582), (575, 574, 589, 590), (587, 586, 601, 602), (580, 579, 594, 595), (588, 587, 602, 603), (581, 580, 595, 596), (589, 588, 603, 604), (582, 581, 596, 597), (590, 589, 604, 605), (583, 582, 597, 598), (591, 590, 605, 606), (584, 583, 598, 599), (585, 584, 599, 600), (578, 577, 592, 593), (586, 585, 600, 601), (579, 578, 593, 594), (606, 605, 621, 622), (599, 598, 614, 615), (600, 599, 615, 616), (593, 592, 608, 609), (601, 600, 616, 617), (594, 593, 609, 610), (602, 601, 617, 618), (595, 594, 610, 611), (603, 602, 618, 619), (596, 595, 611, 612), (604, 603, 619, 620), (597, 596, 612, 613), (605, 604, 620, 621), (598, 597, 613, 614), (619, 618, 633, 634), (612, 611, 626, 627), (620, 619, 634, 635), (613, 612, 627, 628), (621, 620, 635, 636), (614, 613, 628, 629), (622, 621, 636, 637), (615, 614, 629, 630), (616, 615, 630, 631), (609, 608, 623, 624), (617, 616, 631, 632), (610, 609, 624, 625), (618, 617, 632, 633), (611, 610, 625, 626), (156, 607, 171), (486, 170, 185), (171, 607, 186), (486, 185, 200), (186, 607, 201), (486, 200, 215), (201, 607, 216), (486, 215, 230), (216, 607, 231), (486, 230, 245), (231, 607, 246), (486, 245, 260), (246, 607, 261), (486, 260, 275), (261, 607, 276), (486, 275, 290), (276, 607, 291), (486, 290, 305), (291, 607, 306), (486, 305, 320), (306, 607, 321), (486, 320, 335), (321, 607, 336), (486, 335, 350), (336, 607, 351), (486, 350, 365), (351, 607, 366), (486, 365, 380), (366, 607, 381), (486, 380, 395), (381, 607, 396), (486, 395, 410), (396, 607, 411), (486, 410, 425), (411, 607, 426), (486, 425, 440), (426, 607, 441), (486, 440, 455), (441, 607, 456), (486, 455, 470), (486, 470, 485), (456, 607, 471), (471, 607, 487), (486, 485, 501), (487, 607, 502), (486, 501, 516), (502, 607, 517), (486, 516, 531), (517, 607, 532), (486, 531, 546), (532, 607, 547), (486, 546, 561), (547, 607, 562), (486, 561, 576), (562, 607, 577), (486, 576, 591), (577, 607, 592), (486, 591, 606), (592, 607, 608), (486, 606, 622), (608, 607, 623), (486, 622, 637), (623, 607, 156), (486, 637, 170), (631, 630, 163, 164), (624, 623, 156, 157), (632, 631, 164, 165), (625, 624, 157, 158), (633, 632, 165, 166), (626, 625, 158, 159), (634, 633, 166, 167), (627, 626, 159, 160), (635, 634, 167, 168), (628, 627, 160, 161), (636, 635, 168, 169), (629, 628, 161, 162), (637, 636, 169, 170), (630, 629, 162, 163), (639, 638, 669, 668, 667, 666, 665, 664, 663, 662, 661, 660, 659, 658, 657, 656, 655, 654, 653, 652, 651, 650, 649, 648, 647, 646, 645, 644, 643, 642, 641, 640), (683, 684, 716, 715), (643, 644, 676, 675), (657, 658, 690, 689), (644, 645, 677, 676), (658, 659, 691, 690), (645, 646, 678, 677), (659, 660, 692, 691), (646, 647, 679, 678), (660, 661, 693, 692), (647, 648, 680, 679), (661, 662, 694, 693), (648, 649, 681, 680), (662, 663, 695, 694), (649, 650, 682, 681), (663, 664, 696, 695), (650, 651, 683, 682), (664, 665, 697, 696), (651, 652, 684, 683), (638, 639, 670, 671), (665, 666, 698, 697), (652, 653, 685, 684), (639, 640, 672, 670), (666, 667, 699, 698), (653, 654, 686, 685), (640, 641, 673, 672), (667, 668, 700, 699), (654, 655, 687, 686), (641, 642, 674, 673), (668, 669, 701, 700), (655, 656, 688, 687), (642, 643, 675, 674), (669, 638, 671, 701), (656, 657, 689, 688), (718, 719, 751, 750), (671, 670, 702, 703), (697, 698, 730, 729), (684, 685, 717, 716), (670, 672, 704, 702), (698, 699, 731, 730), (685, 686, 718, 717), (672, 673, 705, 704), (699, 700, 732, 731), (686, 687, 719, 718), (673, 674, 706, 705), (700, 701, 733, 732), (687, 688, 720, 719), (674, 675, 707, 706), (701, 671, 703, 733), (688, 689, 721, 720), (675, 676, 708, 707), (689, 690, 722, 721), (676, 677, 709, 708), (690, 691, 723, 722), (677, 678, 710, 709), (691, 692, 724, 723), (678, 679, 711, 710), (692, 693, 725, 724), (679, 680, 712, 711), (693, 694, 726, 725), (680, 681, 713, 712), (694, 695, 727, 726), (681, 682, 714, 713), (695, 696, 728, 727), (682, 683, 715, 714), (696, 697, 729, 728), (753, 754, 786, 785), (705, 706, 738, 737), (732, 733, 765, 764), (719, 720, 752, 751), (706, 707, 739, 738), (733, 703, 735, 765), (720, 721, 753, 752), (707, 708, 740, 739), (721, 722, 754, 753), (708, 709, 741, 740), (722, 723, 755, 754), (709, 710, 742, 741), (723, 724, 756, 755), (710, 711, 743, 742), (724, 725, 757, 756), (711, 712, 744, 743), (725, 726, 758, 757), (712, 713, 745, 744), (726, 727, 759, 758), (713, 714, 746, 745), (727, 728, 760, 759), (714, 715, 747, 746), (728, 729, 761, 760), (715, 716, 748, 747), (703, 702, 734, 735), (729, 730, 762, 761), (716, 717, 749, 748), (702, 704, 736, 734), (730, 731, 763, 762), (717, 718, 750, 749), (704, 705, 737, 736), (731, 732, 764, 763), (788, 789, 821, 820), (740, 741, 773, 772), (754, 755, 787, 786), (741, 742, 774, 773), (755, 756, 788, 787), (742, 743, 775, 774), (756, 757, 789, 788), (743, 744, 776, 775), (757, 758, 790, 789), (744, 745, 777, 776), (758, 759, 791, 790), (745, 746, 778, 777), (759, 760, 792, 791), (746, 747, 779, 778), (760, 761, 793, 792), (747, 748, 780, 779), (735, 734, 766, 767), (761, 762, 794, 793), (748, 749, 781, 780), (734, 736, 768, 766), (762, 763, 795, 794), (749, 750, 782, 781), (736, 737, 769, 768), (763, 764, 796, 795), (750, 751, 783, 782), (737, 738, 770, 769), (764, 765, 797, 796), (751, 752, 784, 783), (738, 739, 771, 770), (765, 735, 767, 797), (752, 753, 785, 784), (739, 740, 772, 771), (798, 800, 801, 802, 803, 804, 805, 806, 807, 808, 809, 810, 811, 812, 813, 814, 815, 816, 817, 818, 819, 820, 821, 822, 823, 824, 825, 826, 827, 828, 829, 799), (775, 776, 808, 807), (789, 790, 822, 821), (776, 777, 809, 808), (790, 791, 823, 822), (777, 778, 810, 809), (791, 792, 824, 823), (778, 779, 811, 810), (792, 793, 825, 824), (779, 780, 812, 811), (767, 766, 798, 799), (793, 794, 826, 825), (780, 781, 813, 812), (766, 768, 800, 798), (794, 795, 827, 826), (781, 782, 814, 813), (768, 769, 801, 800), (795, 796, 828, 827), (782, 783, 815, 814), (769, 770, 802, 801), (796, 797, 829, 828), (783, 784, 816, 815), (770, 771, 803, 802), (797, 767, 799, 829), (784, 785, 817, 816), (771, 772, 804, 803), (785, 786, 818, 817), (772, 773, 805, 804), (786, 787, 819, 818), (773, 774, 806, 805), (787, 788, 820, 819), (774, 775, 807, 806), (835, 834, 836, 833, 843, 845, 830, 832, 847, 841, 846, 848, 849, 850, 831, 837, 844, 840, 839, 842, 838), (871, 870, 891, 892), (846, 841, 862, 861), (832, 830, 852, 851), (847, 832, 851, 868), (839, 840, 864, 863), (837, 831, 854, 853), (841, 847, 868, 862), (838, 842, 865, 860), (836, 834, 856, 855), (848, 846, 861, 869), (842, 839, 863, 865), (843, 833, 858, 857), (849, 848, 869, 870), (840, 844, 866, 864), (834, 835, 859, 856), (850, 849, 870, 871), (844, 837, 853, 866), (833, 836, 855, 858), (831, 850, 871, 854), (845, 843, 857, 867), (835, 838, 860, 859), (830, 845, 867, 852), (880, 881, 886, 884, 885, 887, 874, 875, 892, 891, 890, 882, 883, 889, 872, 873, 888, 878, 879, 876, 877), (866, 853, 874, 887), (858, 855, 876, 879), (854, 871, 892, 875), (867, 857, 878, 888), (859, 860, 881, 880), (852, 867, 888, 873), (861, 862, 883, 882), (851, 852, 873, 872), (868, 851, 872, 889), (863, 864, 885, 884), (853, 854, 875, 874), (862, 868, 889, 883), (860, 865, 886, 881), (855, 856, 877, 876), (869, 861, 882, 890), (865, 863, 884, 886), (857, 858, 879, 878), (870, 869, 890, 891), (864, 866, 887, 885), (856, 859, 880, 877)])
me_plane_006.polygons.foreach_set('material_index', [0, 0, 0, 0, 0, 0, 0, 0, 0, 0, 0, 0, 0, 0, 0, 0, 0, 0, 0, 0, 0, 0, 0, 0, 0, 0, 0, 0, 0, 0, 0, 0, 0, 0, 0, 0, 0, 0, 0, 0, 0, 0, 0, 0, 0, 0, 0, 0, 0, 0, 0, 0, 0, 0, 0, 0, 0, 0, 0, 0, 0, 0, 0, 0, 0, 0, 0, 0, 0, 0, 0, 0, 0, 0, 0, 0, 0, 0, 0, 0, 0, 0, 0, 0, 0, 0, 0, 0, 1, 1, 1, 1, 1, 1, 1, 1, 1, 1, 1, 1, 1, 1, 1, 1, 1, 1, 1, 1, 1, 1, 1, 2, 2, 2, 2, 2, 2, 2, 2, 2, 2, 2, 2, 2, 2, 2, 2, 2, 2, 2, 2, 2, 2, 2, 2, 2, 2, 2, 2, 2, 2, 2, 2, 2, 2, 2, 2, 2, 2, 2, 2, 2, 2, 2, 2, 2, 2, 2, 2, 2, 2, 2, 2, 2, 2, 2, 2, 2, 2, 2, 2, 2, 2, 2, 2, 2, 2, 2, 2, 2, 2, 2, 2, 2, 2, 2, 2, 2, 2, 2, 2, 2, 2, 2, 2, 2, 2, 2, 2, 2, 2, 2, 2, 2, 2, 2, 2, 2, 2, 2, 2, 2, 2, 2, 2, 2, 2, 2, 2, 2, 2, 2, 2, 2, 2, 2, 2, 2, 2, 2, 2, 2, 2, 2, 2, 2, 2, 2, 2, 2, 2, 2, 2, 2, 2, 2, 2, 2, 2, 2, 2, 2, 2, 2, 2, 2, 2, 2, 2, 2, 2, 2, 2, 2, 2, 2, 2, 2, 2, 2, 2, 2, 2, 2, 2, 2, 2, 2, 2, 2, 2, 2, 2, 2, 2, 2, 2, 2, 2, 2, 2, 2, 2, 2, 2, 2, 2, 2, 2, 2, 2, 2, 2, 2, 2, 2, 2, 2, 2, 2, 2, 2, 2, 2, 2, 2, 2, 2, 2, 2, 2, 2, 2, 2, 2, 2, 2, 2, 2, 2, 2, 2, 2, 2, 2, 2, 2, 2, 2, 2, 2, 2, 2, 2, 2, 2, 2, 2, 2, 2, 2, 2, 2, 2, 2, 2, 2, 2, 2, 2, 2, 2, 2, 2, 2, 2, 2, 2, 2, 2, 2, 2, 2, 2, 2, 2, 2, 2, 2, 2, 2, 2, 2, 2, 2, 2, 2, 2, 2, 2, 2, 2, 2, 2, 2, 2, 2, 2, 2, 2, 2, 2, 2, 2, 2, 2, 2, 2, 2, 2, 2, 2, 2, 2, 2, 2, 2, 2, 2, 2, 2, 2, 2, 2, 2, 2, 2, 2, 2, 2, 2, 2, 2, 2, 2, 2, 2, 2, 2, 2, 2, 2, 2, 2, 2, 2, 2, 2, 2, 2, 2, 2, 2, 2, 2, 2, 2, 2, 2, 2, 2, 2, 2, 2, 2, 2, 2, 2, 2, 2, 2, 2, 2, 2, 2, 2, 2, 2, 2, 2, 2, 2, 2, 2, 2, 2, 2, 2, 2, 2, 2, 2, 2, 2, 2, 2, 2, 2, 2, 2, 2, 2, 2, 2, 2, 2, 2, 2, 2, 2, 2, 2, 2, 2, 2, 2, 2, 2, 2, 2, 2, 2, 2, 2, 2, 2, 2, 2, 2, 2, 2, 2, 2, 2, 2, 2, 2, 2, 2, 2, 2, 2, 2, 2, 2, 2, 2, 2, 2, 2, 2, 2, 2, 2, 2, 2, 2, 2, 2, 2, 2, 2, 2, 2, 2, 2, 2, 2, 2, 2, 2, 2, 2, 2, 2, 2, 2, 2, 2, 2, 2, 2, 2, 2, 2, 2, 2, 2, 2, 2, 2, 2, 2, 2, 2, 2, 2, 2, 2, 2, 2, 2, 2, 2, 2, 2, 2, 2, 2, 2, 2, 2, 2, 2, 2, 2, 2, 2, 2, 2, 2, 2, 2, 2, 2, 2, 2, 2, 2, 2, 2, 2, 2, 2, 2, 2, 2, 2, 2, 2, 2, 2, 2, 2, 2, 2, 2, 2, 2, 2, 2, 2, 2, 2, 2, 2, 2, 2, 2, 2, 2, 2, 2, 2, 2, 2, 2, 2, 2, 2, 2, 2, 2, 2, 2, 2, 2, 2, 2, 2, 2, 2, 2, 2, 2, 2, 2, 2, 2, 2, 2, 2, 2, 2, 2, 2, 2, 2, 2, 2, 2, 2, 2, 2, 2, 2, 2, 2, 2, 2, 2, 2, 2, 2, 2, 2, 2, 2, 2, 2, 2, 2, 2, 2, 2, 2, 2, 2, 2, 2, 2, 2, 2, 2, 2, 2, 2, 2, 2, 2, 2, 2, 2, 2, 2, 2, 2, 2, 2, 2, 2, 2, 2, 2, 2, 2, 2, 2, 2, 2, 2, 2, 2, 2, 2, 2, 2, 2, 2, 2, 2, 2, 2, 2, 2, 2, 2, 2, 2, 2, 2, 2, 2, 2, 2, 0, 0, 0, 0, 0, 0, 0, 0, 0, 0, 0, 0, 0, 0, 0, 0, 0, 0, 0, 0, 0, 0, 0, 0, 0, 0, 0, 0, 0, 0, 0, 0, 0, 0, 0, 0, 0, 0, 0, 0, 0, 0, 0, 0])
me_plane_006.materials.append(mat_material_003)
me_plane_006.materials.append(mat_material_002)
me_plane_006.materials.append(mat_material)
me_plane_006.use_remesh_preserve_volume = False
me_plane_006.use_remesh_preserve_attributes = False
me_plane_006.use_mirror_vertex_groups = False
me_plane_006.update()
me_plane_002 = bpy.data.meshes.new('Plane.002')
me_plane_002.from_pydata([], [], [])
me_plane_002.use_remesh_preserve_volume = False
me_plane_002.use_remesh_preserve_attributes = False
me_plane_002.use_mirror_vertex_groups = False
me_plane_002.update()
me_plane = bpy.data.meshes.new('Plane')
me_plane.from_pydata([], [], [])
me_plane.use_remesh_preserve_volume = False
me_plane.use_remesh_preserve_attributes = False
me_plane.use_mirror_vertex_groups = False
me_plane.update()

# ---- objects
ob_plane_003 = bpy.data.objects.new('Plane.003', me_plane_006)
ob_plane_001 = bpy.data.objects.new('Plane.001', me_plane_002)
ob_plane = bpy.data.objects.new('Plane', me_plane)
ob_lamp = bpy.data.objects.new('Lamp', light_lamp)
ob_camera = bpy.data.objects.new('Camera', cam_camera)

# ---- transforms, parenting, visibility, modifiers, constraints
ob_plane_003.location = (-0.6894, 4.021, 3.979)
ob_plane_003.rotation_euler = (-0.2943, -0.2881, 1.712)
ob_plane_003.scale = (2.336, 2.336, 2.336)
ob_plane_003.lineart.crease_threshold = 0.0
_m = ob_plane_003.modifiers.new('Bevel', 'BEVEL')
_m.limit_method = 'NONE'
_m.spread = 0.0
_m = ob_plane_003.modifiers.new('Smooth', 'SMOOTH')
ob_plane_001.location = (1.507, -1.631, 2.465)
ob_plane_001.scale = (1.531, 1.531, 1.531)
ob_plane_001.lineart.crease_threshold = 0.0
ob_plane.location = (-3.026, -4.558, 2.307)
ob_plane.scale = (1.431, 1.431, 1.431)
ob_plane.lineart.crease_threshold = 0.0
ob_lamp.location = (4.171, 1.03, 5.969)
ob_lamp.rotation_euler = (0.6503, 0.05522, 1.866)
ob_lamp.lock_rotations_4d = False
ob_lamp.empty_display_type = 'ARROWS'
ob_lamp.color = (0.0, 0.0, 0.0, 0.0)
ob_lamp.lineart.crease_threshold = 0.0
ob_camera.location = (7.163, -6.382, 5.693)
ob_camera.rotation_euler = (1.109, 0.01082, 0.8149)
ob_camera.lock_rotations_4d = False
ob_camera.empty_display_type = 'ARROWS'
ob_camera.color = (0.0, 0.0, 0.0, 0.0)
ob_camera.display_type = 'WIRE'
ob_camera.lineart.crease_threshold = 0.0

# ---- collection membership
col_collection_1.objects.link(ob_plane_003)
col_collection_1.objects.link(ob_plane_001)
col_collection_1.objects.link(ob_plane)
col_collection_1.objects.link(ob_lamp)
col_collection_1.objects.link(ob_camera)

# ---- scene / render settings (as saved in the file)
scene.camera = ob_camera
scene.frame_start = 1; scene.frame_end = 250; scene.frame_set(1)
scene.render.engine = 'CYCLES'
scene.render.resolution_percentage = 50
scene.render.dither_intensity = 0.0
scene.cycles.use_denoising = False
scene.cycles.samples = 10
scene.cycles.sampling_pattern = 'TABULATED_SOBOL'
scene.cycles.light_sampling_threshold = 0.0
scene.cycles.use_adaptive_sampling = False
scene.cycles.use_light_tree = False
scene.cycles.blur_glossy = 0.0
scene.cycles.pixel_filter_type = 'GAUSSIAN'
scene.cycles.sample_clamp_indirect = 0.0
scene.view_settings.view_transform = 'Standard'
bpy.context.view_layer.update()
